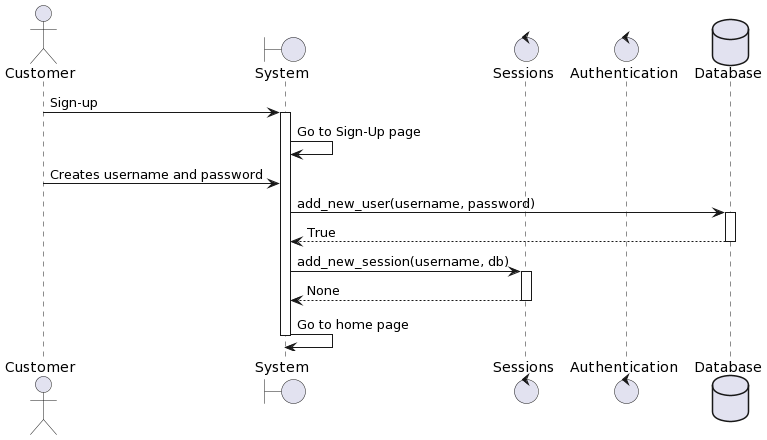

The diagram above was rendered by PlantUML. Its source (embedded in the PNG):
@startuml
actor Customer
boundary "System" as system
control "Sessions" as sessions
control "Authentication" as auth
database "Database" as db
Customer -> system: Sign-up
activate system
system -> system: Go to Sign-Up page
Customer -> system: Creates username and password
system -> db: add_new_user(username, password)
activate db
db --> system: True
deactivate db
system -> sessions: add_new_session(username, db)
activate sessions
sessions --> system: None
deactivate sessions
system -> system: Go to home page
deactivate system
@enduml